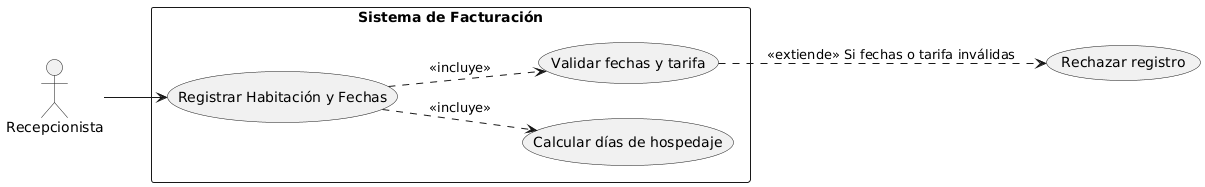

The diagram above was rendered by PlantUML. Its source (embedded in the PNG):
@startuml
left to right direction
actor "Recepcionista" as R
rectangle "Sistema de Facturación" {
  (Registrar Habitación y Fechas) as HU3
  (Calcular días de hospedaje) as CAL
  (Validar fechas y tarifa) as VAL
}
R --> HU3
HU3 ..> VAL : <<incluye>>
HU3 ..> CAL : <<incluye>>
VAL ..> (Rechazar registro) : <<extiende>> Si fechas o tarifa inválidas
@enduml